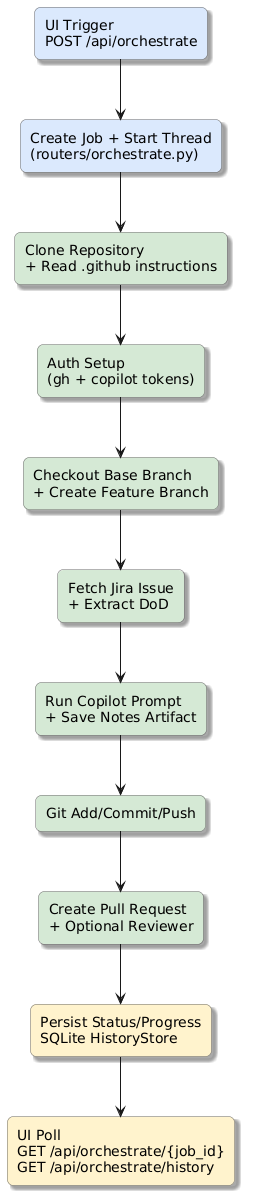

The diagram above was rendered by PlantUML. Its source (embedded in the PNG):
@startuml
skinparam shadowing true
skinparam roundcorner 12
skinparam componentStyle rectangle
top to bottom direction

skinparam rectangle {
  BorderColor #666666
}

rectangle "UI Trigger\nPOST /api/orchestrate" as Input #dae8fc
rectangle "Create Job + Start Thread\n(routers/orchestrate.py)" as Queue #dae8fc
rectangle "Clone Repository\n+ Read .github instructions" as Clone #d5e8d4
rectangle "Auth Setup\n(gh + copilot tokens)" as Auth #d5e8d4
rectangle "Checkout Base Branch\n+ Create Feature Branch" as Branch #d5e8d4
rectangle "Fetch Jira Issue\n+ Extract DoD" as Jira #d5e8d4
rectangle "Run Copilot Prompt\n+ Save Notes Artifact" as Agentic #d5e8d4
rectangle "Git Add/Commit/Push" as GitOps #d5e8d4
rectangle "Create Pull Request\n+ Optional Reviewer" as PR #d5e8d4
rectangle "Persist Status/Progress\nSQLite HistoryStore" as Persist #fff2cc
rectangle "UI Poll\nGET /api/orchestrate/{job_id}\nGET /api/orchestrate/history" as Output #fff2cc

Input --> Queue
Queue --> Clone
Clone --> Auth
Auth --> Branch
Branch --> Jira
Jira --> Agentic
Agentic --> GitOps
GitOps --> PR
PR --> Persist
Persist --> Output

@enduml